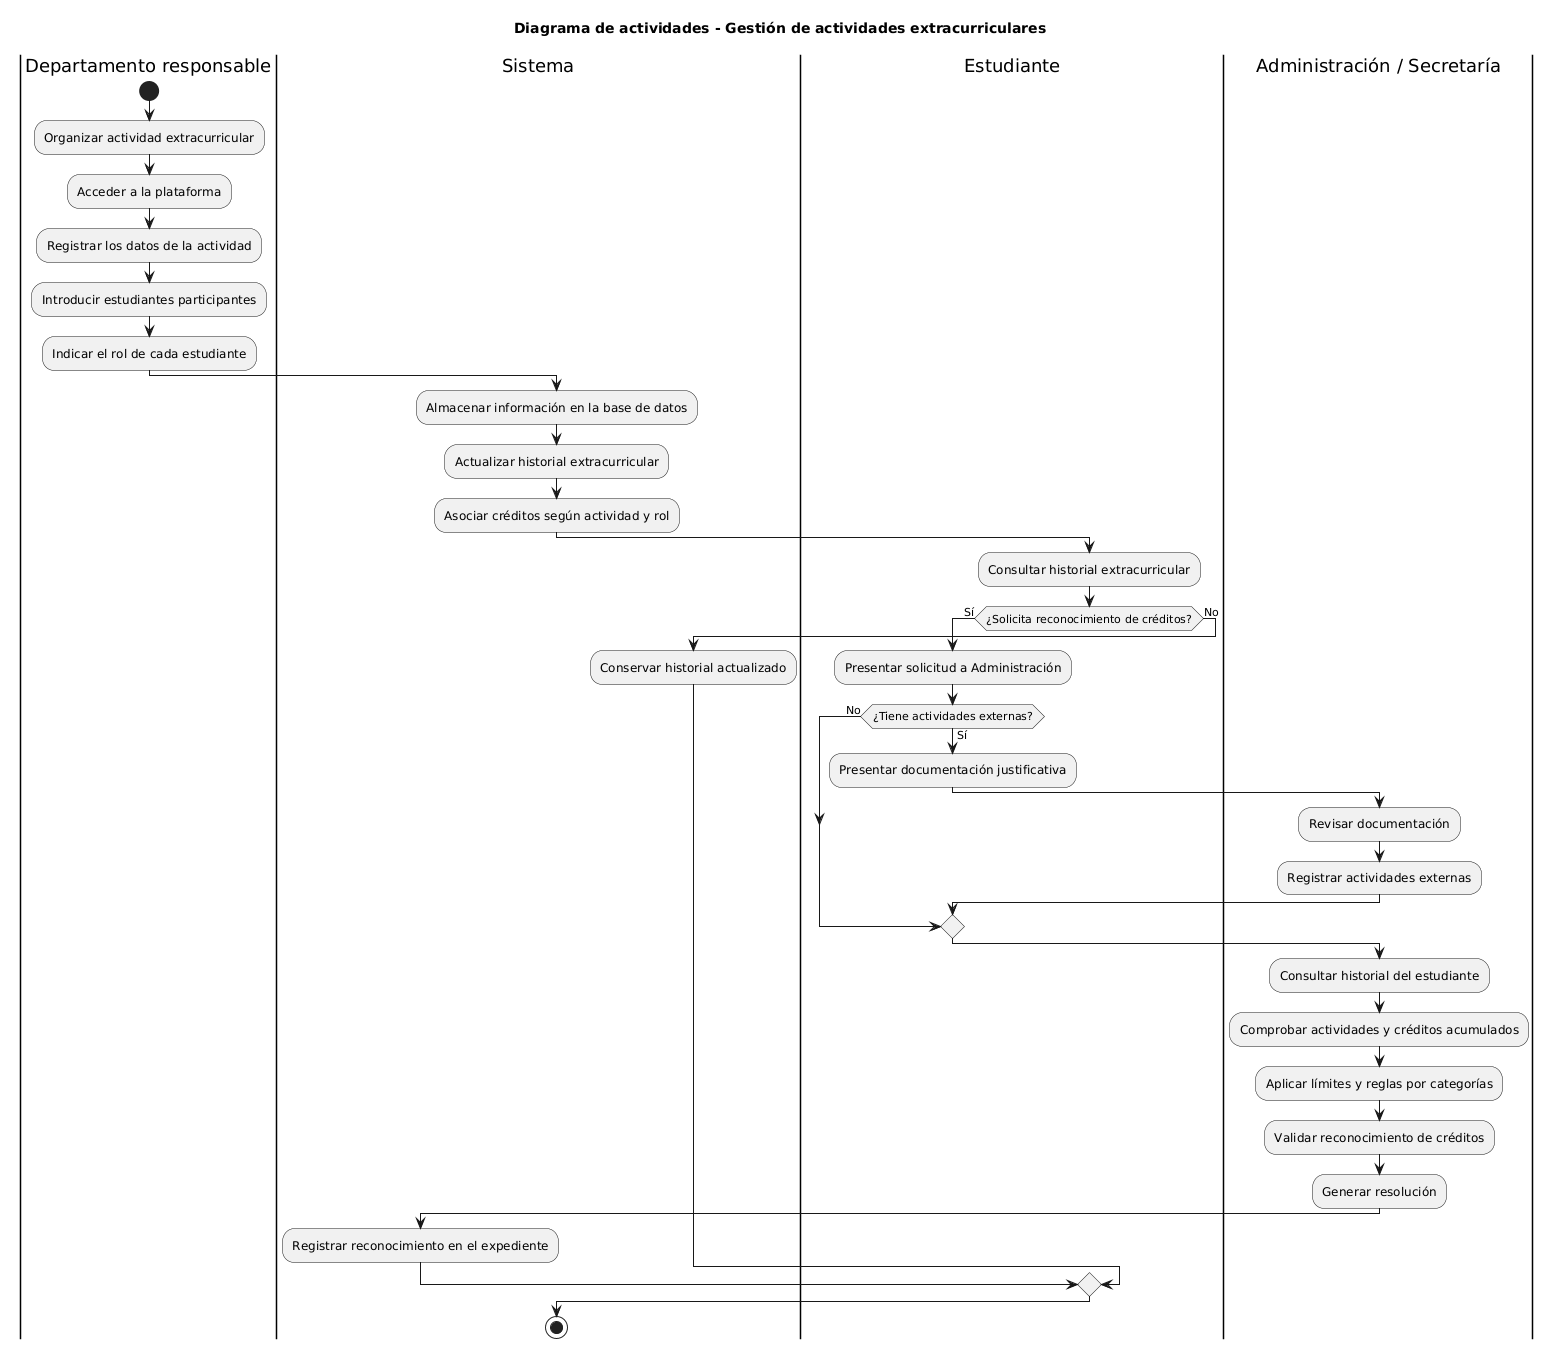

The diagram above was rendered by PlantUML. Its source (embedded in the PNG):
@startuml
title Diagrama de actividades - Gestión de actividades extracurriculares

|Departamento responsable|
start
:Organizar actividad extracurricular;
:Acceder a la plataforma;
:Registrar los datos de la actividad;
:Introducir estudiantes participantes;
:Indicar el rol de cada estudiante;

|Sistema|
:Almacenar información en la base de datos;
:Actualizar historial extracurricular;
:Asociar créditos según actividad y rol;

|Estudiante|
:Consultar historial extracurricular;

if (¿Solicita reconocimiento de créditos?) then (Sí)
    :Presentar solicitud a Administración;

    if (¿Tiene actividades externas?) then (Sí)
        :Presentar documentación justificativa;

        |Administración / Secretaría|
        :Revisar documentación;
        :Registrar actividades externas;
    else (No)
    endif

    |Administración / Secretaría|
    :Consultar historial del estudiante;
    :Comprobar actividades y créditos acumulados;
    :Aplicar límites y reglas por categorías;
    :Validar reconocimiento de créditos;
    :Generar resolución;
    
    |Sistema|
    :Registrar reconocimiento en el expediente;

else (No)
    |Sistema|
    :Conservar historial actualizado;
endif

stop
@enduml